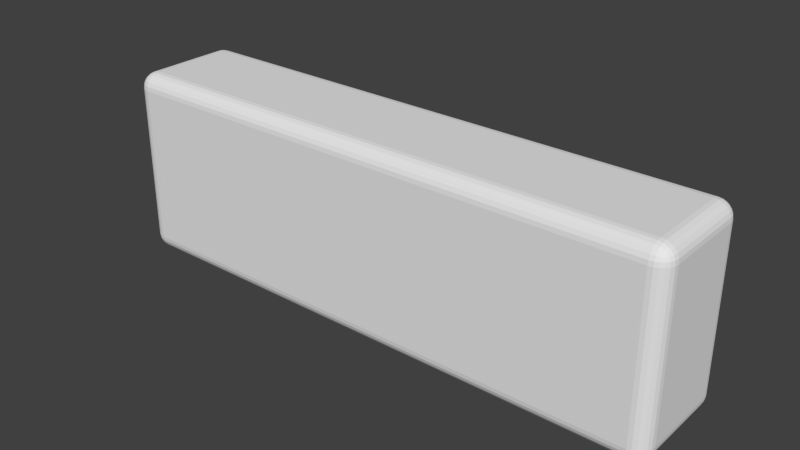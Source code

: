 # Source: Block.blend  (saved by Blender 2.70.0; exported with 4.5.12 LTS)
import bpy
from mathutils import Matrix  # noqa: F401  (used for matrix-valued properties, if any)

bpy.ops.wm.read_factory_settings(use_empty=True)
scene = bpy.context.scene
scene.name = 'Scene'

# ---- collections
col_collection_1 = bpy.data.collections.new('Collection 1'); scene.collection.children.link(col_collection_1)

# ---- world
world_world = bpy.data.worlds.new('World'); scene.world = world_world
world_world.color = (0.05088, 0.05088, 0.05088)
world_world.use_sun_shadow = False
world_world.sun_shadow_jitter_overblur = 0.0
world_world.cycles.sampling_method = 'MANUAL'
world_world.cycles.sample_map_resolution = 256

# ---- meshes
me_cube = bpy.data.meshes.new('Cube')
me_cube.from_pydata([(-0.9, 0.18, -0.3), (-0.9, -0.18, -0.3), (0.9, -0.18, -0.3), (0.9, 0.18, -0.3), (-0.9, 0.18, 0.3), (-0.9, -0.18, 0.3), (0.9, -0.18, 0.3), (0.9, 0.18, 0.3)], [], [(0, 3, 2, 1), (4, 5, 6, 7), (0, 1, 5, 4), (1, 2, 6, 5), (2, 3, 7, 6), (4, 7, 3, 0)])
_uv = me_cube.uv_layers.new(name='UVMap')
_uv.uv.foreach_set('vector', [0.8749, 0.002486, 0.5, 0.002485, 0.5, 0.2313, 0.8749, 0.2313, 7.069e-05, 0.002487, 7.102e-05, 0.2313, 0.375, 0.2313, 0.375, 0.002485, 0.8749, 0.002486, 0.8749, 0.2313, 0.9999, 0.2313, 0.9999, 0.002487, 0.375, 0.6135, 7.069e-05, 0.6135, 7.072e-05, 0.9948, 0.375, 0.9948, 0.5, 0.2313, 0.5, 0.002485, 0.375, 0.002485, 0.375, 0.2313, 0.375, 0.2317, 7.069e-05, 0.2317, 7.075e-05, 0.613, 0.375, 0.613])
me_cube.materials.append(None)
me_cube.use_remesh_preserve_volume = False
me_cube.use_remesh_preserve_attributes = False
me_cube.use_mirror_vertex_groups = False
me_cube.update()

# ---- objects
ob_cube = bpy.data.objects.new('Cube', me_cube)

# ---- transforms, parenting, visibility, modifiers, constraints
ob_cube.location = (0.0, 0.0, 0.0)
ob_cube.lock_rotations_4d = False
ob_cube.empty_display_type = 'ARROWS'
ob_cube.lineart.crease_threshold = 0.0
_m = ob_cube.modifiers.new('Bevel', 'BEVEL')
_m.width = 0.05
_m.width_pct = 0.05
_m.segments = 6
_m.limit_method = 'NONE'
_m.spread = 0.0

# ---- collection membership
col_collection_1.objects.link(ob_cube)

# ---- scene / render settings (as saved in the file)
scene.frame_start = 1; scene.frame_end = 250; scene.frame_set(19)
scene.render.engine = 'BLENDER_EEVEE_NEXT'
scene.render.resolution_percentage = 50
scene.render.dither_intensity = 0.0
scene.cycles.use_denoising = False
scene.cycles.samples = 10
scene.cycles.sampling_pattern = 'TABULATED_SOBOL'
scene.cycles.light_sampling_threshold = 0.0
scene.cycles.use_adaptive_sampling = False
scene.cycles.use_light_tree = False
scene.cycles.blur_glossy = 0.0
scene.cycles.volume_bounces = 1
scene.cycles.pixel_filter_type = 'GAUSSIAN'
scene.cycles.sample_clamp_indirect = 0.0
scene.view_settings.view_transform = 'Standard'
bpy.context.view_layer.update()

# ---- added for rendering (the .blend has no active camera and no usable light): camera, sun
cam_auto = bpy.data.cameras.new('AutoCamera')
cam_auto.lens = 50.0
cam_auto.sensor_width = 36.0
cam_auto.clip_end = 1000.0
ob_auto_camera = bpy.data.objects.new('AutoCamera', cam_auto)
scene.collection.objects.link(ob_auto_camera)
ob_auto_camera.location = (1.78681, -2.14417, 1.42945)
ob_auto_camera.rotation_euler = (1.09748, -7.21219e-08, 0.694738)
scene.camera = ob_auto_camera
light_auto_sun = bpy.data.lights.new('AutoSun', 'SUN')
light_auto_sun.energy = 3.0
light_auto_sun.angle = 0.0523599
ob_auto_sun = bpy.data.objects.new('AutoSun', light_auto_sun)
scene.collection.objects.link(ob_auto_sun)
ob_auto_sun.rotation_euler = (0.872665, 0.174533, 0.523599)
bpy.context.view_layer.update()
